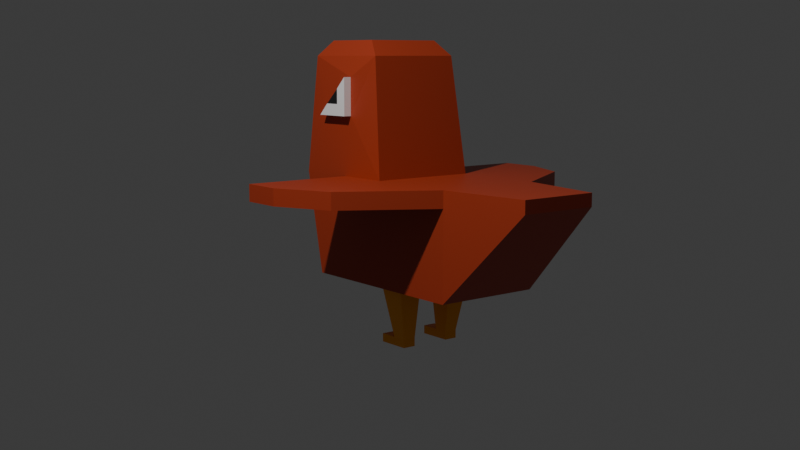 # Source: enemy-bird.blend  (saved by Blender 4.2.66; exported with 4.5.12 LTS)
import bpy
from mathutils import Matrix  # noqa: F401  (used for matrix-valued properties, if any)

bpy.ops.wm.read_factory_settings(use_empty=True)
scene = bpy.context.scene
scene.name = 'Scene'

# ---- collections
col_collection = bpy.data.collections.new('Collection'); scene.collection.children.link(col_collection)

# ---- materials (node trees are filled in below, after node groups)
mat_material = bpy.data.materials.new('Material')
mat_material.alpha_threshold = 0.0
mat_material.use_transparent_shadow = False
mat_material.roughness = 0.5
mat_material.line_color = (0.0, 0.0, 0.0, 1.0)
mat_material_001 = bpy.data.materials.new('Material.001')
mat_material_002 = bpy.data.materials.new('Material.002')
mat_material_003 = bpy.data.materials.new('Material.003')

# ---- material node trees
mat_material.use_nodes = True; mat_material.node_tree.nodes.clear()
_N = mat_material.node_tree.nodes; _L = mat_material.node_tree.links
n0 = _N.new('ShaderNodeOutputMaterial'); n0.name = 'Material Output'; n0.location = (300, 300)
n1 = _N.new('ShaderNodeBsdfPrincipled'); n1.name = 'Principled BSDF'; n1.location = (10, 300)
n1.inputs[0].default_value = (0.4072, 0.04231, 0.01229, 1.0)
n1.inputs[3].default_value = 1.45
_L.new(n1.outputs[0], n0.inputs[0])
n0.is_active_output = True
mat_material_001.use_nodes = True; mat_material_001.node_tree.nodes.clear()
_N = mat_material_001.node_tree.nodes; _L = mat_material_001.node_tree.links
n0 = _N.new('ShaderNodeBsdfPrincipled'); n0.name = 'Principled BSDF'; n0.location = (10, 300)
n0.inputs[0].default_value = (0.9822, 0.3515, 0.0, 1.0)
n1 = _N.new('ShaderNodeOutputMaterial'); n1.name = 'Material Output'; n1.location = (300, 300)
_L.new(n0.outputs[0], n1.inputs[0])
n1.is_active_output = True
mat_material_002.use_nodes = True; mat_material_002.node_tree.nodes.clear()
_N = mat_material_002.node_tree.nodes; _L = mat_material_002.node_tree.links
n0 = _N.new('ShaderNodeBsdfPrincipled'); n0.name = 'Principled BSDF'; n0.location = (10, 300)
n0.inputs[0].default_value = (0.9131, 0.9131, 0.9131, 1.0)
n1 = _N.new('ShaderNodeOutputMaterial'); n1.name = 'Material Output'; n1.location = (300, 300)
_L.new(n0.outputs[0], n1.inputs[0])
n1.is_active_output = True
mat_material_003.use_nodes = True; mat_material_003.node_tree.nodes.clear()
_N = mat_material_003.node_tree.nodes; _L = mat_material_003.node_tree.links
n0 = _N.new('ShaderNodeBsdfPrincipled'); n0.name = 'Principled BSDF'; n0.location = (10, 300)
n0.inputs[0].default_value = (0.0137, 0.0137, 0.0137, 1.0)
n1 = _N.new('ShaderNodeOutputMaterial'); n1.name = 'Material Output'; n1.location = (300, 300)
_L.new(n0.outputs[0], n1.inputs[0])
n1.is_active_output = True

# ---- world
world_world = bpy.data.worlds.new('World'); scene.world = world_world
world_world.use_nodes = True; world_world.node_tree.nodes.clear()
_N = world_world.node_tree.nodes; _L = world_world.node_tree.links
n0 = _N.new('ShaderNodeOutputWorld'); n0.name = 'World Output'; n0.location = (300, 300)
n1 = _N.new('ShaderNodeBackground'); n1.name = 'Background'; n1.location = (10, 300)
n1.inputs[0].default_value = (0.05088, 0.05088, 0.05088, 1.0)
_L.new(n1.outputs[0], n0.inputs[0])
n0.is_active_output = True
world_world.color = (0.05088, 0.05088, 0.05088)
world_world.sun_shadow_jitter_overblur = 0.0

# ---- cameras
cam_camera = bpy.data.cameras.new('Camera')
cam_camera.clip_end = 100.0
cam_camera.ortho_scale = 7.314

# ---- lights
light_light = bpy.data.lights.new('Light', 'POINT')
light_light.energy = 1000.0
light_light.shadow_soft_size = 0.1

# ---- meshes
me_cube = bpy.data.meshes.new('Cube')
me_cube.from_pydata([(0.7746, 0.369, 1.554), (0.5348, 0.3772, 0.4248), (-0.2032, 0.3772, 1.143), (-0.2032, 0.3772, 0.4248), (-0.2032, 0.0, 0.4248), (0.4451, 0.0, 1.143), (-0.2032, 0.0, 1.143), (0.5348, 0.0, 0.4248), (-0.8173, 0.2821, 1.138), (-0.8173, 0.2821, 1.051), (-0.8173, 0.0, 1.138), (-0.8173, 0.0, 1.051), (1.06, 0.369, 1.554), (1.127, 0.3772, 0.4248), (1.127, 0.0, 0.4248), (1.283, 0.0, 1.143), (1.225, 0.0, 1.957), (0.5505, 0.0, 1.957), (0.7746, 0.369, 1.816), (1.283, 0.3772, 1.143), (0.4451, 0.3772, 1.143), (1.225, 0.3287, 1.957), (0.5505, 0.3287, 1.957), (0.9768, 0.4233, 1.634), (0.858, 0.4233, 1.634), (0.858, 0.4233, 1.737), (1.06, 0.4233, 1.554), (0.7746, 0.4233, 1.554), (0.7746, 0.4233, 1.816), (1.109, 0.2702, 2.062), (0.6666, 0.2702, 2.062), (0.6666, 0.0, 2.062), (1.109, 0.0, 2.062), (1.283, 0.0, 1.368), (1.283, 0.0, 1.621), (1.283, 0.1468, 1.621), (1.283, 0.1468, 1.368), (1.577, 0.0, 1.368), (1.577, 0.0, 1.433), (1.577, 0.07972, 1.433), (1.577, 0.07972, 1.368), (1.364, 0.0, 1.621), (1.364, 0.1468, 1.621), (-0.2032, 0.3772, 1.028), (0.5348, 0.3772, 1.028), (0.828, 0.3772, 1.143), (0.828, 0.3772, 1.028), (0.154, 0.9657, 1.143), (0.5348, 1.138, 1.143), (0.828, 1.138, 1.143), (0.154, 0.9657, 1.028), (0.5348, 1.138, 1.028), (0.828, 1.138, 1.028), (0.422, 0.127, 0.4248), (0.422, 0.2985, 0.4248), (0.5227, 0.127, 0.4248), (0.5227, 0.2985, 0.4248), (0.3221, 0.2985, 0.4248), (0.3221, 0.127, 0.4248), (0.4221, 0.1377, 0.06099), (0.4221, 0.231, 0.06099), (0.4746, 0.1377, 0.06099), (0.4746, 0.231, 0.06099), (0.3701, 0.231, 0.06099), (0.3701, 0.1377, 0.06099), (0.4221, 0.1377, 0.003292), (0.4221, 0.231, 0.003292), (0.4746, 0.1377, 0.003292), (0.4746, 0.231, 0.003292), (0.3701, 0.231, 0.003292), (0.3701, 0.1377, 0.003292), (0.6033, 0.1377, 0.06099), (0.6033, 0.1377, 0.003292), (0.6033, 0.2311, 0.06099), (0.6033, 0.2311, 0.003292), (0.8581, 0.4233, 1.736), (0.86, 0.369, 1.738), (0.9746, 0.369, 1.632)], [], [(2, 43, 3, 9, 8), (3, 43, 44, 1), (54, 57, 58, 53, 7, 4, 3, 1), (20, 2, 6, 5), (11, 10, 8, 9), (6, 2, 8, 10), (4, 6, 10, 11), (3, 4, 11, 9), (13, 19, 15, 14), (7, 53, 55, 56, 54, 1, 13, 14), (1, 44, 46, 45, 19, 13), (5, 7, 14, 15), (16, 21, 29, 32), (5, 15, 33, 34, 16, 17), (15, 19, 21, 16, 34, 35, 36, 33), (20, 5, 17, 22), (18, 76, 25, 28), (18, 0, 12, 21, 19, 45, 20, 22), (12, 0, 27, 26), (0, 18, 28, 27), (24, 23, 26, 27), (25, 24, 27, 28), (29, 30, 31, 32), (21, 22, 30, 29), (22, 17, 31, 30), (17, 16, 32, 31), (36, 35, 42, 39, 40), (37, 40, 39, 38), (34, 33, 37, 38, 41), (33, 36, 40, 37), (35, 34, 41, 42), (42, 41, 38, 39), (51, 50, 47, 48), (44, 43, 50, 51), (46, 44, 51, 52), (49, 52, 51, 48), (2, 20, 48, 47), (45, 46, 52, 49), (43, 2, 47, 50), (20, 45, 49, 48), (56, 55, 61, 62), (57, 54, 60, 63), (59, 64, 70, 65), (62, 61, 71, 73), (58, 57, 63, 64), (54, 56, 62, 60), (55, 53, 59, 61), (53, 58, 64, 59), (66, 68, 67, 65), (70, 69, 66, 65), (60, 62, 68, 66), (61, 59, 65, 67), (64, 63, 69, 70), (63, 60, 66, 69), (73, 71, 72, 74), (61, 67, 72, 71), (67, 68, 74, 72), (68, 62, 73, 74), (25, 75, 23, 24), (12, 77, 76, 18, 22, 21), (25, 76, 75), (75, 76, 77, 23), (23, 77, 12, 26)])
me_cube.polygons.foreach_set('material_index', [0, 0, 0, 0, 0, 0, 0, 0, 0, 0, 0, 0, 0, 0, 0, 0, 2, 0, 2, 2, 2, 2, 0, 0, 0, 0, 1, 1, 0, 1, 1, 1, 0, 0, 0, 0, 0, 0, 0, 0, 1, 1, 1, 1, 1, 1, 1, 1, 1, 1, 1, 1, 1, 1, 1, 1, 1, 1, 3, 0, 2, 3, 2])
_uv = me_cube.uv_layers.new(name='UVMap')
_uv.uv.foreach_set('vector', [0.625, 0.25, 0.5848, 0.25, 0.375, 0.25, 0.375, 0.25, 0.625, 0.25, 0.375, 0.25, 0.5848, 0.25, 0.5848, 0.5, 0.375, 0.5, 0.375, 0.5525, 0.3511, 0.5525, 0.3511, 0.5807, 0.375, 0.5807, 0.375, 0.625, 0.125, 0.625, 0.125, 0.5, 0.375, 0.5, 0.625, 0.5, 0.875, 0.5, 0.875, 0.625, 0.625, 0.625, 0.375, 0.125, 0.625, 0.125, 0.625, 0.25, 0.375, 0.25, 0.875, 0.625, 0.875, 0.5, 0.875, 0.5, 0.875, 0.625, 0.0, 0.0, 0.0, 0.0, 0.0, 0.0, 0.0, 0.0, 0.125, 0.5, 0.125, 0.625, 0.125, 0.625, 0.125, 0.5, 0.375, 0.5, 0.625, 0.5, 0.625, 0.625, 0.375, 0.625, 0.375, 0.625, 0.375, 0.5807, 0.375, 0.5807, 0.375, 0.5525, 0.375, 0.5525, 0.375, 0.5, 0.375, 0.5, 0.375, 0.625, 0.375, 0.5, 0.5848, 0.5, 0.5848, 0.5, 0.625, 0.5, 0.625, 0.5, 0.375, 0.5, 0.0, 0.0, 0.0, 0.0, 0.0, 0.0, 0.0, 0.0, 0.625, 0.625, 0.625, 0.5, 0.625, 0.5, 0.625, 0.625, 0.0, 0.0, 0.0, 0.0, 0.0, 0.0, 0.0, 0.0, 0.0, 0.0, 0.0, 0.0, 0.625, 0.625, 0.625, 0.5, 0.625, 0.5, 0.625, 0.625, 0.625, 0.625, 0.625, 0.5832, 0.625, 0.5832, 0.625, 0.625, 0.625, 0.5, 0.625, 0.625, 0.625, 0.625, 0.625, 0.5, 0.625, 0.5, 0.625, 0.5, 0.625, 0.5, 0.625, 0.5, 0.625, 0.5, 0.625, 0.5, 0.625, 0.5, 0.625, 0.5, 0.625, 0.5, 0.625, 0.5, 0.625, 0.5, 0.625, 0.5, 0.625, 0.5, 0.625, 0.5, 0.625, 0.5, 0.625, 0.5, 0.625, 0.5, 0.625, 0.5, 0.625, 0.5, 0.625, 0.5, 0.625, 0.5, 0.625, 0.5, 0.625, 0.5, 0.625, 0.5, 0.625, 0.5, 0.625, 0.5, 0.625, 0.5, 0.625, 0.5, 0.0, 0.0, 0.0, 0.0, 0.0, 0.0, 0.0, 0.0, 0.625, 0.5, 0.625, 0.5, 0.625, 0.5, 0.625, 0.5, 0.625, 0.5, 0.625, 0.625, 0.625, 0.625, 0.625, 0.5, 0.0, 0.0, 0.0, 0.0, 0.0, 0.0, 0.0, 0.0, 0.625, 0.5832, 0.625, 0.5832, 0.625, 0.5832, 0.625, 0.5832, 0.625, 0.5832, 0.625, 0.625, 0.625, 0.5832, 0.625, 0.5832, 0.625, 0.625, 0.0, 0.0, 0.0, 0.0, 0.0, 0.0, 0.0, 0.0, 0.0, 0.0, 0.625, 0.625, 0.625, 0.5832, 0.625, 0.5832, 0.625, 0.625, 0.625, 0.5832, 0.625, 0.625, 0.625, 0.625, 0.625, 0.5832, 0.625, 0.5832, 0.625, 0.625, 0.625, 0.625, 0.625, 0.5832, 0.5848, 0.5, 0.5848, 0.25, 0.625, 0.25, 0.625, 0.5, 0.5848, 0.5, 0.5848, 0.25, 0.5848, 0.25, 0.5848, 0.5, 0.5848, 0.5, 0.5848, 0.5, 0.5848, 0.5, 0.5848, 0.5, 0.625, 0.5, 0.5848, 0.5, 0.5848, 0.5, 0.625, 0.5, 0.875, 0.5, 0.625, 0.5, 0.625, 0.5, 0.875, 0.5, 0.625, 0.5, 0.5848, 0.5, 0.5848, 0.5, 0.625, 0.5, 0.5848, 0.25, 0.625, 0.25, 0.625, 0.25, 0.5848, 0.25, 0.625, 0.5, 0.625, 0.5, 0.625, 0.5, 0.625, 0.5, 0.375, 0.5525, 0.375, 0.5807, 0.375, 0.5807, 0.375, 0.5525, 0.3511, 0.5525, 0.375, 0.5525, 0.375, 0.5525, 0.3511, 0.5525, 0.375, 0.5807, 0.3511, 0.5807, 0.3511, 0.5807, 0.375, 0.5807, 0.375, 0.5525, 0.375, 0.5807, 0.375, 0.5807, 0.375, 0.5525, 0.3511, 0.5807, 0.3511, 0.5525, 0.3511, 0.5525, 0.3511, 0.5807, 0.375, 0.5525, 0.375, 0.5525, 0.375, 0.5525, 0.375, 0.5525, 0.375, 0.5807, 0.375, 0.5807, 0.375, 0.5807, 0.375, 0.5807, 0.375, 0.5807, 0.3511, 0.5807, 0.3511, 0.5807, 0.375, 0.5807, 0.375, 0.5525, 0.375, 0.5525, 0.375, 0.5807, 0.375, 0.5807, 0.3511, 0.5807, 0.3511, 0.5525, 0.375, 0.5525, 0.375, 0.5807, 0.375, 0.5525, 0.375, 0.5525, 0.375, 0.5525, 0.375, 0.5525, 0.375, 0.5807, 0.375, 0.5807, 0.375, 0.5807, 0.375, 0.5807, 0.3511, 0.5807, 0.3511, 0.5525, 0.3511, 0.5525, 0.3511, 0.5807, 0.3511, 0.5525, 0.375, 0.5525, 0.375, 0.5525, 0.3511, 0.5525, 0.375, 0.5525, 0.375, 0.5807, 0.375, 0.5807, 0.375, 0.5525, 0.375, 0.5807, 0.375, 0.5807, 0.375, 0.5807, 0.375, 0.5807, 0.375, 0.5807, 0.375, 0.5525, 0.375, 0.5525, 0.375, 0.5807, 0.375, 0.5525, 0.375, 0.5525, 0.375, 0.5525, 0.375, 0.5525, 0.625, 0.5, 0.625, 0.5, 0.625, 0.5, 0.625, 0.5, 0.625, 0.5, 0.625, 0.5, 0.625, 0.5, 0.625, 0.5, 0.625, 0.5, 0.625, 0.5, 0.625, 0.5, 0.625, 0.5, 0.625, 0.5, 0.625, 0.5, 0.625, 0.5, 0.625, 0.5, 0.625, 0.5, 0.625, 0.5, 0.625, 0.5, 0.625, 0.5, 0.625, 0.5])
me_cube.materials.append(mat_material)
me_cube.materials.append(mat_material_001)
me_cube.materials.append(mat_material_002)
me_cube.materials.append(mat_material_003)
me_cube.use_mirror_y = True
me_cube.use_mirror_vertex_groups = False
me_cube.update()

# ---- objects
ob_britney = bpy.data.objects.new('Britney', me_cube)
ob_light = bpy.data.objects.new('Light', light_light)
ob_camera = bpy.data.objects.new('Camera', cam_camera)

# ---- transforms, parenting, visibility, modifiers, constraints
ob_britney.location = (0.0, 0.0, 0.0)
ob_britney.rotation_euler = (0.0, -0.0, 4.712)
ob_britney.lock_rotations_4d = False
ob_britney.empty_display_type = 'ARROWS'
ob_britney.lineart.crease_threshold = 0.0
ob_britney.use_mesh_mirror_y = True
_m = ob_britney.modifiers.new('Mirror', 'MIRROR')
_m.use_axis = (False, True, False)
ob_light.location = (4.076, 1.005, 5.904)
ob_light.rotation_euler = (0.6503, 0.05522, 1.866)
ob_light.lock_rotations_4d = False
ob_light.empty_display_type = 'ARROWS'
ob_light.color = (0.0, 0.0, 0.0, 0.0)
ob_light.lineart.crease_threshold = 0.0
ob_camera.location = (4.764, 5.349, 1.962)
ob_camera.rotation_euler = (1.419, -2.6e-07, 2.475)
ob_camera.lock_rotations_4d = False
ob_camera.empty_display_type = 'ARROWS'
ob_camera.color = (0.0, 0.0, 0.0, 0.0)
ob_camera.display_type = 'WIRE'
ob_camera.lineart.crease_threshold = 0.0

# ---- collection membership
col_collection.objects.link(ob_britney)
col_collection.objects.link(ob_light)
col_collection.objects.link(ob_camera)

# ---- scene / render settings (as saved in the file)
scene.camera = ob_camera
scene.frame_start = 1; scene.frame_end = 250; scene.frame_set(1)
scene.render.engine = 'BLENDER_EEVEE_NEXT'
bpy.context.view_layer.update()
